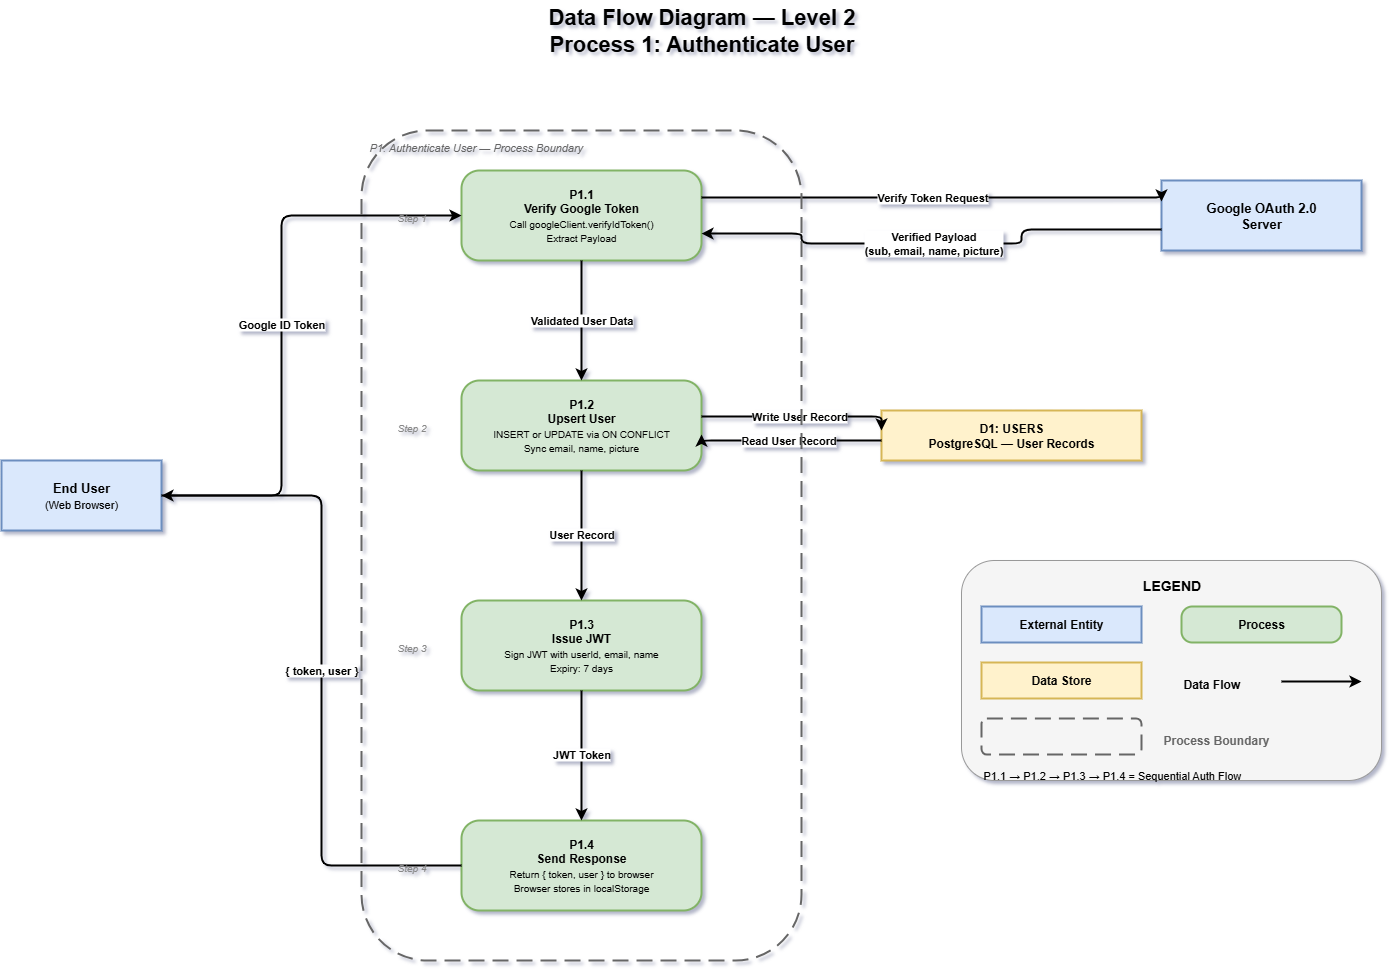

The diagram above was exported from draw.io. Its source (the exported page's mxGraphModel, read from the mxfile embedded in the PNG):
<mxGraphModel dx="2440" dy="1120" grid="1" gridSize="10" guides="1" tooltips="1" connect="1" arrows="1" fold="1" page="1" pageScale="1" pageWidth="827" pageHeight="1169" math="0" shadow="0">
  <root>
    <mxCell id="0" />
    <mxCell id="1" parent="0" />
    <mxCell id="jXg1AUKCRWb7Xpz5mjvF-1" value="Data Flow Diagram — Level 2&#10;Process 1: Authenticate User" style="text;html=1;fontSize=22;fontStyle=1;fillColor=none;strokeColor=none;align=center;verticalAlign=middle;" vertex="1" parent="1">
      <mxGeometry x="400" y="20" width="800" height="60" as="geometry" />
    </mxCell>
    <mxCell id="jXg1AUKCRWb7Xpz5mjvF-2" value="&lt;b&gt;End User&lt;/b&gt;&#10;&lt;font style=&quot;font-size: 11px;&quot;&gt;(Web Browser)&lt;/font&gt;" style="rounded=0;whiteSpace=wrap;html=1;fillColor=#dae8fc;strokeColor=#6c8ebf;fontSize=13;verticalAlign=middle;align=center;strokeWidth=2;" vertex="1" parent="1">
      <mxGeometry x="100" y="480" width="160" height="70" as="geometry" />
    </mxCell>
    <mxCell id="jXg1AUKCRWb7Xpz5mjvF-3" value="&lt;b&gt;Google OAuth 2.0&lt;/b&gt;&#10;&lt;b&gt;Server&lt;/b&gt;" style="rounded=0;whiteSpace=wrap;html=1;fillColor=#dae8fc;strokeColor=#6c8ebf;fontSize=13;verticalAlign=middle;align=center;strokeWidth=2;" vertex="1" parent="1">
      <mxGeometry x="1260" y="200" width="200" height="70" as="geometry" />
    </mxCell>
    <mxCell id="jXg1AUKCRWb7Xpz5mjvF-4" value="&lt;b&gt;P1.1&lt;/b&gt;&#10;&lt;b&gt;Verify Google Token&lt;/b&gt;&#10;&lt;font style=&quot;font-size: 10px;&quot;&gt;Call googleClient.verifyIdToken()&#10;Extract Payload&lt;/font&gt;" style="rounded=1;whiteSpace=wrap;html=1;fillColor=#d5e8d4;strokeColor=#82b366;fontSize=12;verticalAlign=middle;align=center;strokeWidth=2;arcSize=20;" vertex="1" parent="1">
      <mxGeometry x="560" y="190" width="240" height="90" as="geometry" />
    </mxCell>
    <mxCell id="jXg1AUKCRWb7Xpz5mjvF-5" value="&lt;b&gt;P1.2&lt;/b&gt;&#10;&lt;b&gt;Upsert User&lt;/b&gt;&#10;&lt;font style=&quot;font-size: 10px;&quot;&gt;INSERT or UPDATE via ON CONFLICT&#10;Sync email, name, picture&lt;/font&gt;" style="rounded=1;whiteSpace=wrap;html=1;fillColor=#d5e8d4;strokeColor=#82b366;fontSize=12;verticalAlign=middle;align=center;strokeWidth=2;arcSize=20;" vertex="1" parent="1">
      <mxGeometry x="560" y="400" width="240" height="90" as="geometry" />
    </mxCell>
    <mxCell id="jXg1AUKCRWb7Xpz5mjvF-6" value="&lt;b&gt;P1.3&lt;/b&gt;&#10;&lt;b&gt;Issue JWT&lt;/b&gt;&#10;&lt;font style=&quot;font-size: 10px;&quot;&gt;Sign JWT with userId, email, name&#10;Expiry: 7 days&lt;/font&gt;" style="rounded=1;whiteSpace=wrap;html=1;fillColor=#d5e8d4;strokeColor=#82b366;fontSize=12;verticalAlign=middle;align=center;strokeWidth=2;arcSize=20;" vertex="1" parent="1">
      <mxGeometry x="560" y="620" width="240" height="90" as="geometry" />
    </mxCell>
    <mxCell id="jXg1AUKCRWb7Xpz5mjvF-7" value="&lt;b&gt;P1.4&lt;/b&gt;&#10;&lt;b&gt;Send Response&lt;/b&gt;&#10;&lt;font style=&quot;font-size: 10px;&quot;&gt;Return { token, user } to browser&#10;Browser stores in localStorage&lt;/font&gt;" style="rounded=1;whiteSpace=wrap;html=1;fillColor=#d5e8d4;strokeColor=#82b366;fontSize=12;verticalAlign=middle;align=center;strokeWidth=2;arcSize=20;" vertex="1" parent="1">
      <mxGeometry x="560" y="840" width="240" height="90" as="geometry" />
    </mxCell>
    <mxCell id="jXg1AUKCRWb7Xpz5mjvF-8" value="D1: USERS&#10;PostgreSQL — User Records" style="rounded=0;whiteSpace=wrap;html=1;fillColor=#fff2cc;strokeColor=#d6b656;fontSize=12;fontStyle=1;verticalAlign=middle;align=center;strokeWidth=2;double=1;" vertex="1" parent="1">
      <mxGeometry x="980" y="430" width="260" height="50" as="geometry" />
    </mxCell>
    <mxCell id="jXg1AUKCRWb7Xpz5mjvF-9" value="Google ID Token" style="edgeStyle=orthogonalEdgeStyle;html=1;fontSize=11;fontStyle=1;strokeColor=#000000;strokeWidth=2;labelBackgroundColor=#ffffff;labelBorderColor=none;exitX=1;exitY=0.5;exitDx=0;exitDy=0;entryX=0;entryY=0.5;entryDx=0;entryDy=0;" edge="1" parent="1" source="jXg1AUKCRWb7Xpz5mjvF-2" target="jXg1AUKCRWb7Xpz5mjvF-4">
      <mxGeometry relative="1" as="geometry">
        <Array as="points">
          <mxPoint x="380" y="515" />
          <mxPoint x="380" y="235" />
          <mxPoint x="560" y="235" />
        </Array>
      </mxGeometry>
    </mxCell>
    <mxCell id="jXg1AUKCRWb7Xpz5mjvF-10" value="Verify Token Request" style="edgeStyle=orthogonalEdgeStyle;html=1;fontSize=11;fontStyle=1;strokeColor=#000000;strokeWidth=2;labelBackgroundColor=#ffffff;labelBorderColor=none;exitX=1;exitY=0.3;exitDx=0;exitDy=0;entryX=0;entryY=0.3;entryDx=0;entryDy=0;" edge="1" parent="1" source="jXg1AUKCRWb7Xpz5mjvF-4" target="jXg1AUKCRWb7Xpz5mjvF-3">
      <mxGeometry relative="1" as="geometry">
        <Array as="points">
          <mxPoint x="1100" y="217" />
          <mxPoint x="1260" y="217" />
        </Array>
      </mxGeometry>
    </mxCell>
    <mxCell id="jXg1AUKCRWb7Xpz5mjvF-11" value="Verified Payload&#10;(sub, email, name, picture)" style="edgeStyle=orthogonalEdgeStyle;html=1;fontSize=11;fontStyle=1;strokeColor=#000000;strokeWidth=2;labelBackgroundColor=#ffffff;labelBorderColor=none;exitX=0;exitY=0.7;exitDx=0;exitDy=0;entryX=1;entryY=0.7;entryDx=0;entryDy=0;" edge="1" parent="1" source="jXg1AUKCRWb7Xpz5mjvF-3" target="jXg1AUKCRWb7Xpz5mjvF-4">
      <mxGeometry relative="1" as="geometry">
        <Array as="points">
          <mxPoint x="1120" y="249" />
          <mxPoint x="1120" y="263" />
          <mxPoint x="900" y="263" />
          <mxPoint x="900" y="253" />
          <mxPoint x="800" y="253" />
        </Array>
      </mxGeometry>
    </mxCell>
    <mxCell id="jXg1AUKCRWb7Xpz5mjvF-12" value="Validated User Data" style="edgeStyle=orthogonalEdgeStyle;html=1;fontSize=11;fontStyle=1;strokeColor=#000000;strokeWidth=2;labelBackgroundColor=#ffffff;labelBorderColor=none;exitX=0.5;exitY=1;exitDx=0;exitDy=0;entryX=0.5;entryY=0;entryDx=0;entryDy=0;" edge="1" parent="1" source="jXg1AUKCRWb7Xpz5mjvF-4" target="jXg1AUKCRWb7Xpz5mjvF-5">
      <mxGeometry relative="1" as="geometry">
        <Array as="points">
          <mxPoint x="680" y="340" />
          <mxPoint x="680" y="400" />
        </Array>
      </mxGeometry>
    </mxCell>
    <mxCell id="jXg1AUKCRWb7Xpz5mjvF-13" value="Write User Record" style="edgeStyle=orthogonalEdgeStyle;html=1;fontSize=11;fontStyle=1;strokeColor=#000000;strokeWidth=2;labelBackgroundColor=#ffffff;labelBorderColor=none;exitX=1;exitY=0.4;exitDx=0;exitDy=0;entryX=0;entryY=0.4;entryDx=0;entryDy=0;" edge="1" parent="1" source="jXg1AUKCRWb7Xpz5mjvF-5" target="jXg1AUKCRWb7Xpz5mjvF-8">
      <mxGeometry relative="1" as="geometry">
        <Array as="points">
          <mxPoint x="900" y="436" />
          <mxPoint x="980" y="436" />
        </Array>
      </mxGeometry>
    </mxCell>
    <mxCell id="jXg1AUKCRWb7Xpz5mjvF-14" value="Read User Record" style="edgeStyle=orthogonalEdgeStyle;html=1;fontSize=11;fontStyle=1;strokeColor=#000000;strokeWidth=2;labelBackgroundColor=#ffffff;labelBorderColor=none;exitX=0;exitY=0.6;exitDx=0;exitDy=0;entryX=1;entryY=0.6;entryDx=0;entryDy=0;" edge="1" parent="1" source="jXg1AUKCRWb7Xpz5mjvF-8" target="jXg1AUKCRWb7Xpz5mjvF-5">
      <mxGeometry relative="1" as="geometry">
        <Array as="points">
          <mxPoint x="920" y="460" />
          <mxPoint x="900" y="460" />
        </Array>
      </mxGeometry>
    </mxCell>
    <mxCell id="jXg1AUKCRWb7Xpz5mjvF-15" value="User Record" style="edgeStyle=orthogonalEdgeStyle;html=1;fontSize=11;fontStyle=1;strokeColor=#000000;strokeWidth=2;labelBackgroundColor=#ffffff;labelBorderColor=none;exitX=0.5;exitY=1;exitDx=0;exitDy=0;entryX=0.5;entryY=0;entryDx=0;entryDy=0;" edge="1" parent="1" source="jXg1AUKCRWb7Xpz5mjvF-5" target="jXg1AUKCRWb7Xpz5mjvF-6">
      <mxGeometry relative="1" as="geometry">
        <Array as="points">
          <mxPoint x="680" y="560" />
          <mxPoint x="680" y="620" />
        </Array>
      </mxGeometry>
    </mxCell>
    <mxCell id="jXg1AUKCRWb7Xpz5mjvF-16" value="JWT Token" style="edgeStyle=orthogonalEdgeStyle;html=1;fontSize=11;fontStyle=1;strokeColor=#000000;strokeWidth=2;labelBackgroundColor=#ffffff;labelBorderColor=none;exitX=0.5;exitY=1;exitDx=0;exitDy=0;entryX=0.5;entryY=0;entryDx=0;entryDy=0;" edge="1" parent="1" source="jXg1AUKCRWb7Xpz5mjvF-6" target="jXg1AUKCRWb7Xpz5mjvF-7">
      <mxGeometry relative="1" as="geometry">
        <Array as="points">
          <mxPoint x="680" y="780" />
          <mxPoint x="680" y="840" />
        </Array>
      </mxGeometry>
    </mxCell>
    <mxCell id="jXg1AUKCRWb7Xpz5mjvF-17" value="{ token, user }" style="edgeStyle=orthogonalEdgeStyle;html=1;fontSize=11;fontStyle=1;strokeColor=#000000;strokeWidth=2;labelBackgroundColor=#ffffff;labelBorderColor=none;exitX=0;exitY=0.5;exitDx=0;exitDy=0;entryX=1;entryY=0.5;entryDx=0;entryDy=0;" edge="1" parent="1" source="jXg1AUKCRWb7Xpz5mjvF-7" target="jXg1AUKCRWb7Xpz5mjvF-2">
      <mxGeometry relative="1" as="geometry">
        <Array as="points">
          <mxPoint x="420" y="885" />
          <mxPoint x="420" y="515" />
          <mxPoint x="260" y="515" />
        </Array>
      </mxGeometry>
    </mxCell>
    <mxCell id="jXg1AUKCRWb7Xpz5mjvF-18" value="" style="rounded=1;whiteSpace=wrap;html=1;fillColor=none;strokeColor=#666666;strokeWidth=2;dashed=1;dashPattern=8 4;verticalAlign=top;" vertex="1" parent="1">
      <mxGeometry x="460" y="150" width="440" height="830" as="geometry" />
    </mxCell>
    <mxCell id="jXg1AUKCRWb7Xpz5mjvF-19" value="P1: Authenticate User — Process Boundary" style="text;html=1;fontSize=11;fontStyle=2;fillColor=none;strokeColor=none;align=left;fontColor=#666666;" vertex="1" parent="1">
      <mxGeometry x="466" y="154" width="340" height="20" as="geometry" />
    </mxCell>
    <mxCell id="jXg1AUKCRWb7Xpz5mjvF-20" value="Step 1" style="text;html=1;fontSize=10;fontStyle=2;fillColor=none;strokeColor=none;align=center;fontColor=#888888;" vertex="1" parent="1">
      <mxGeometry x="480" y="225" width="60" height="20" as="geometry" />
    </mxCell>
    <mxCell id="jXg1AUKCRWb7Xpz5mjvF-21" value="Step 2" style="text;html=1;fontSize=10;fontStyle=2;fillColor=none;strokeColor=none;align=center;fontColor=#888888;" vertex="1" parent="1">
      <mxGeometry x="480" y="435" width="60" height="20" as="geometry" />
    </mxCell>
    <mxCell id="jXg1AUKCRWb7Xpz5mjvF-22" value="Step 3" style="text;html=1;fontSize=10;fontStyle=2;fillColor=none;strokeColor=none;align=center;fontColor=#888888;" vertex="1" parent="1">
      <mxGeometry x="480" y="655" width="60" height="20" as="geometry" />
    </mxCell>
    <mxCell id="jXg1AUKCRWb7Xpz5mjvF-23" value="Step 4" style="text;html=1;fontSize=10;fontStyle=2;fillColor=none;strokeColor=none;align=center;fontColor=#888888;" vertex="1" parent="1">
      <mxGeometry x="480" y="875" width="60" height="20" as="geometry" />
    </mxCell>
    <mxCell id="jXg1AUKCRWb7Xpz5mjvF-24" value="" style="rounded=1;whiteSpace=wrap;html=1;fillColor=#f5f5f5;strokeColor=#999999;strokeWidth=1;" vertex="1" parent="1">
      <mxGeometry x="1060" y="580" width="420" height="220" as="geometry" />
    </mxCell>
    <mxCell id="jXg1AUKCRWb7Xpz5mjvF-25" value="LEGEND" style="text;html=1;fontSize=14;fontStyle=1;fillColor=none;strokeColor=none;align=center;" vertex="1" parent="1">
      <mxGeometry x="1180" y="590" width="180" height="24" as="geometry" />
    </mxCell>
    <mxCell id="jXg1AUKCRWb7Xpz5mjvF-26" value="External Entity" style="rounded=0;whiteSpace=wrap;html=1;fillColor=#dae8fc;strokeColor=#6c8ebf;fontSize=12;fontStyle=1;strokeWidth=2;" vertex="1" parent="1">
      <mxGeometry x="1080" y="626" width="160" height="36" as="geometry" />
    </mxCell>
    <mxCell id="jXg1AUKCRWb7Xpz5mjvF-27" value="Process" style="rounded=1;whiteSpace=wrap;html=1;fillColor=#d5e8d4;strokeColor=#82b366;fontSize=12;fontStyle=1;strokeWidth=2;arcSize=30;" vertex="1" parent="1">
      <mxGeometry x="1280" y="626" width="160" height="36" as="geometry" />
    </mxCell>
    <mxCell id="jXg1AUKCRWb7Xpz5mjvF-28" value="Data Store" style="rounded=0;whiteSpace=wrap;html=1;fillColor=#fff2cc;strokeColor=#d6b656;fontSize=12;fontStyle=1;strokeWidth=2;double=1;" vertex="1" parent="1">
      <mxGeometry x="1080" y="682" width="160" height="36" as="geometry" />
    </mxCell>
    <mxCell id="jXg1AUKCRWb7Xpz5mjvF-29" value="Data Flow" style="text;html=1;fontSize=12;fontStyle=1;fillColor=none;strokeColor=none;align=left;" vertex="1" parent="1">
      <mxGeometry x="1280" y="690" width="100" height="22" as="geometry" />
    </mxCell>
    <mxCell id="jXg1AUKCRWb7Xpz5mjvF-30" value="" style="edgeStyle=none;html=1;strokeColor=#000000;strokeWidth=2;" edge="1" parent="1">
      <mxGeometry relative="1" as="geometry">
        <mxPoint x="1380" y="701" as="sourcePoint" />
        <mxPoint x="1460" y="701" as="targetPoint" />
      </mxGeometry>
    </mxCell>
    <mxCell id="jXg1AUKCRWb7Xpz5mjvF-31" value="" style="rounded=1;whiteSpace=wrap;html=1;fillColor=none;strokeColor=#666666;strokeWidth=2;dashed=1;dashPattern=8 4;" vertex="1" parent="1">
      <mxGeometry x="1080" y="738" width="160" height="36" as="geometry" />
    </mxCell>
    <mxCell id="jXg1AUKCRWb7Xpz5mjvF-32" value="Process Boundary" style="text;html=1;fontSize=12;fontStyle=1;fillColor=none;strokeColor=none;align=left;fontColor=#666666;" vertex="1" parent="1">
      <mxGeometry x="1260" y="746" width="160" height="22" as="geometry" />
    </mxCell>
    <mxCell id="jXg1AUKCRWb7Xpz5mjvF-33" value="P1.1 → P1.2 → P1.3 → P1.4 = Sequential Auth Flow" style="text;html=1;fontSize=11;fillColor=none;strokeColor=none;align=left;" vertex="1" parent="1">
      <mxGeometry x="1080" y="782" width="380" height="22" as="geometry" />
    </mxCell>
  </root>
</mxGraphModel>